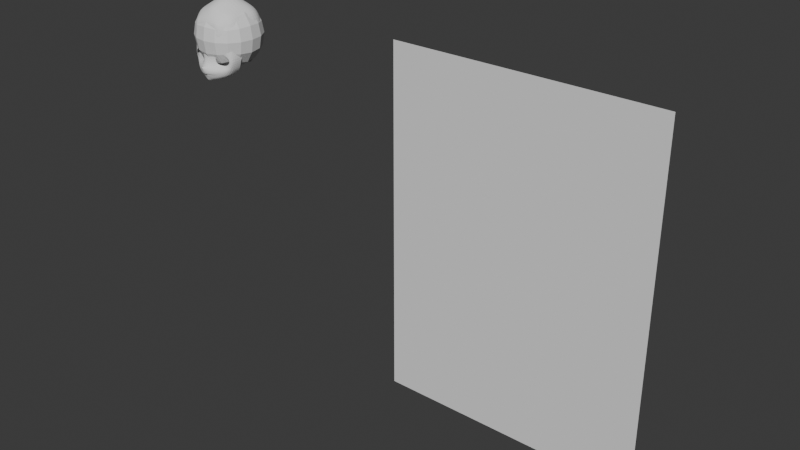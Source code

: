 # Source: fusako000.blend  (saved by Blender 4.2.66; exported with 4.5.12 LTS)
import bpy
from mathutils import Matrix  # noqa: F401  (used for matrix-valued properties, if any)

bpy.ops.wm.read_factory_settings(use_empty=True)
scene = bpy.context.scene
scene.name = 'Scene'

# ---- collections
col_collection = bpy.data.collections.new('Collection'); scene.collection.children.link(col_collection)

# ---- world
world_world = bpy.data.worlds.new('World'); scene.world = world_world
world_world.use_nodes = True; world_world.node_tree.nodes.clear()
_N = world_world.node_tree.nodes; _L = world_world.node_tree.links
n0 = _N.new('ShaderNodeOutputWorld'); n0.name = 'World Output'; n0.location = (300, 300)
n1 = _N.new('ShaderNodeBackground'); n1.name = 'Background'; n1.location = (10, 300)
n1.inputs[0].default_value = (0.05088, 0.05088, 0.05088, 1.0)
_L.new(n1.outputs[0], n0.inputs[0])
n0.is_active_output = True
world_world.color = (0.05088, 0.05088, 0.05088)
world_world.sun_shadow_jitter_overblur = 0.0

# ---- meshes
me_plane = bpy.data.meshes.new('Plane')
me_plane.from_pydata([(-1.0, -1.0, 0.0), (1.0, -1.0, 0.0), (-1.0, 1.0, 0.0), (1.0, 1.0, 0.0)], [], [(0, 1, 3, 2)])
_uv = me_plane.uv_layers.new(name='UVMap')
_uv.uv.foreach_set('vector', [0.0, 0.0, 1.0, 0.0, 1.0, 1.0, 0.0, 1.0])
me_plane.update()
me_circle = bpy.data.meshes.new('Circle')
me_circle.from_pydata([(0.04949, -0.09565, 1.041), (0.03247, -0.1011, 1.038), (0.02822, -0.1004, 1.022), (0.03034, -0.09692, 1.005), (0.05116, -0.09074, 1.0), (0.07078, -0.08588, 1.002), (0.08248, -0.08395, 1.019), (0.06794, -0.09058, 1.037), (0.05455, -0.09967, 1.051), (0.02722, -0.1044, 1.048), (0.01999, -0.1032, 1.021), (0.02031, -0.1114, 0.9963), (0.05852, -0.09545, 0.9913), (0.08365, -0.08436, 0.9903), (0.09, -0.08092, 1.02), (0.07345, -0.08887, 1.048), (0.0, -0.1267, 0.971), (0.004709, -0.1272, 0.9716), (0.01163, -0.1221, 0.9694), (0.005645, -0.1247, 0.9682), (0.0, -0.1246, 0.9681), (0.0, -0.1312, 0.9772), (0.01005, -0.1293, 0.9765), (0.03278, -0.1114, 0.9674), (0.01674, -0.118, 0.9624), (0.0, -0.1175, 0.9569), (0.0, -0.1073, 1.044), (0.0, -0.1032, 1.019), (0.0, -0.1161, 0.9985), (0.01369, -0.127, 0.9894), (0.0, -0.1384, 0.9964), (0.06464, -0.08693, 0.96), (0.0, -0.1126, 0.9347), (0.0322, -0.09905, 0.9462), (0.0521, -0.104, 0.9795), (0.0746, -0.08435, 0.9758), (0.08365, -0.04346, 0.9917), (0.094, -0.04601, 1.033), (0.06435, -0.04901, 0.9637), (0.0, -0.0578, 0.9446), (0.03289, -0.05386, 0.9523), (0.07416, -0.04532, 0.9766), (0.04486, -0.1156, 1.097), (0.02862, -0.1064, 1.088), (0.08101, -0.08057, 1.087), (0.0, -0.1073, 1.083), (0.08576, -0.0705, 1.059), (0.0888, -0.03873, 1.052), (0.0, -0.1353, 0.9915), (0.003408, -0.134, 0.9937), (0.0, -0.1319, 0.9958), (0.003426, -0.1303, 0.9948), (0.0034, -0.1335, 0.9905), (0.002823, -0.1247, 0.9682), (0.006429, -0.1189, 0.9597), (0.007671, -0.1079, 0.9401), (0.01644, -0.05583, 0.9485), (0.0377, -0.09442, 1.002), (0.03836, -0.1042, 0.9929), (0.008346, -0.1248, 0.9712), (0.02341, -0.1202, 0.9717), (0.03477, -0.115, 0.9838), (0.05436, -0.1034, 1.139), (0.03015, -0.1051, 1.144), (0.0, -0.1095, 1.141), (0.07949, -0.003892, 1.167), (0.03924, -0.005148, 1.202), (0.0, -0.007613, 1.217), (0.05676, 0.06969, 1.157), (0.03015, 0.07437, 1.163), (0.0, 0.07419, 1.168), (0.05706, 0.09303, 1.079), (0.03015, 0.1054, 1.08), (0.0, 0.1089, 1.083), (0.03799, 0.07227, 1.025), (0.02816, 0.07282, 1.014), (0.0, 0.07489, 1.011), (0.05198, 0.03923, 0.9775), (0.02942, 0.03727, 0.9752), (0.0, 0.04283, 0.9791), (0.09606, 0.002367, 1.092), (0.02952, -0.1041, 1.112), (0.0, -0.1064, 1.108), (0.04882, -0.1085, 1.115), (0.02746, 0.09963, 1.117), (0.0, 0.09217, 1.12), (0.05362, 0.09127, 1.115), (0.09734, 0.0005448, 1.133), (0.03521, -0.07231, 1.174), (0.0, -0.07648, 1.188), (0.07592, -0.05854, 1.168), (0.09587, -0.05082, 1.087), (0.09279, -0.0564, 1.131), (0.08302, -0.005871, 1.025), (0.03621, 0.03398, 1.188), (0.0, 0.03261, 1.198), (0.08174, 0.03465, 1.17), (0.1022, 0.0459, 1.082), (0.09837, 0.04597, 1.133), (0.07956, 0.03122, 1.02), (0.0, -0.08274, 1.171), (0.07995, -0.08205, 1.119), (0.03421, -0.0788, 1.168), (0.06977, -0.07191, 1.151), (0.03015, 0.08687, 1.041), (0.0, 0.09045, 1.044), (0.05457, 0.07956, 1.041), (0.09561, 0.007157, 1.049), (0.08507, 0.03312, 1.044)], [], [(7, 6, 14, 15), (5, 4, 12, 13), (3, 2, 10, 11), (1, 0, 8, 9), (0, 7, 15, 8), (6, 5, 13, 14), (57, 3, 11, 58), (2, 1, 9, 10), (18, 19, 24, 23), (16, 17, 22, 21), (53, 20, 25, 54), (59, 18, 23, 60), (11, 10, 27, 28), (10, 9, 26, 27), (11, 51, 49, 29), (22, 29, 49, 52), (35, 34, 23, 31), (55, 54, 25, 32), (31, 23, 24, 33), (13, 12, 34, 35), (60, 61, 29, 22), (61, 58, 11, 29), (14, 13, 36, 37), (35, 31, 38, 41), (31, 33, 40, 38), (13, 35, 41, 36), (55, 32, 39, 56), (26, 9, 43, 45), (8, 15, 44, 42), (9, 8, 42, 43), (46, 44, 15, 14), (47, 46, 14, 37), (33, 55, 56, 40), (49, 51, 50, 30), (50, 51, 11, 28), (52, 49, 30, 48), (48, 21, 22, 52), (33, 24, 54, 55), (19, 53, 54, 24), (34, 12, 58, 61), (23, 34, 61, 60), (17, 59, 60, 22), (4, 57, 58, 12), (82, 81, 63, 64), (81, 83, 62, 63), (89, 88, 66, 67), (88, 90, 65, 66), (95, 94, 69, 70), (94, 96, 68, 69), (85, 84, 72, 73), (84, 86, 71, 72), (105, 104, 75, 76), (104, 106, 74, 75), (76, 75, 78, 79), (75, 74, 77, 78), (101, 103, 62, 83), (98, 86, 68, 96), (97, 71, 86, 98), (44, 101, 83, 42), (69, 68, 86, 84), (70, 69, 84, 85), (43, 42, 83, 81), (45, 43, 81, 82), (80, 87, 92, 91), (87, 65, 90, 92), (102, 103, 90, 88), (100, 102, 88, 89), (108, 97, 80, 107), (106, 71, 97, 108), (80, 97, 98, 87), (87, 98, 96, 65), (66, 65, 96, 94), (67, 66, 94, 95), (64, 63, 102, 100), (63, 62, 103, 102), (91, 92, 101, 44), (92, 90, 103, 101), (91, 44, 46, 47), (74, 106, 108, 99), (99, 108, 107, 93), (72, 71, 106, 104), (73, 72, 104, 105), (107, 80, 91, 47), (93, 107, 47, 37)])
_uv = me_circle.uv_layers.new(name='UVMap')
_uv.uv.foreach_set('vector', [0.0, 0.0, 0.0, 0.0, 0.0, 0.0, 0.0, 0.0, 0.0, 0.0, 0.0, 0.0, 0.0, 0.0, 0.0, 0.0, 0.0, 0.0, 0.0, 0.0, 0.0, 0.0, 0.0, 0.0, 0.0, 0.0, 0.0, 0.0, 0.0, 0.0, 0.0, 0.0, 0.0, 0.0, 0.0, 0.0, 0.0, 0.0, 0.0, 0.0, 0.0, 0.0, 0.0, 0.0, 0.0, 0.0, 0.0, 0.0, 0.0, 0.0, 0.0, 0.0, 0.0, 0.0, 0.0, 0.0, 0.0, 0.0, 0.0, 0.0, 0.0, 0.0, 0.0, 0.0, 0.0, 0.0, 0.0, 0.0, 0.0, 0.0, 0.0, 0.0, 0.0, 0.0, 0.0, 0.0, 0.0, 0.0, 0.0, 0.0, 0.0, 0.0, 0.0, 0.0, 0.0, 0.0, 0.0, 0.0, 0.0, 0.0, 0.0, 0.0, 0.0, 0.0, 0.0, 0.0, 0.0, 0.0, 0.0, 0.0, 0.0, 0.0, 0.0, 0.0, 0.0, 0.0, 0.0, 0.0, 0.0, 0.0, 0.0, 0.0, 0.0, 0.0, 0.0, 0.0, 0.0, 0.0, 0.0, 0.0, 0.0, 0.0, 0.0, 0.0, 0.0, 0.0, 0.0, 0.0, 0.0, 0.0, 0.0, 0.0, 0.0, 0.0, 0.0, 0.0, 0.0, 0.0, 0.0, 0.0, 0.0, 0.0, 0.0, 0.0, 0.0, 0.0, 0.0, 0.0, 0.0, 0.0, 0.0, 0.0, 0.0, 0.0, 0.0, 0.0, 0.0, 0.0, 0.0, 0.0, 0.0, 0.0, 0.0, 0.0, 0.0, 0.0, 0.0, 0.0, 0.0, 0.0, 0.0, 0.0, 0.0, 0.0, 0.0, 0.0, 0.0, 0.0, 0.0, 0.0, 0.0, 0.0, 0.0, 0.0, 0.0, 0.0, 0.0, 0.0, 0.0, 0.0, 0.0, 0.0, 0.0, 0.0, 0.0, 0.0, 0.0, 0.0, 0.0, 0.0, 0.0, 0.0, 0.0, 0.0, 0.0, 0.0, 0.0, 0.0, 0.0, 0.0, 0.0, 0.0, 0.0, 0.0, 0.0, 0.0, 0.0, 0.0, 0.0, 0.0, 0.0, 0.0, 0.0, 0.0, 0.0, 0.0, 0.0, 0.0, 0.0, 0.0, 0.0, 0.0, 0.0, 0.0, 0.0, 0.0, 0.0, 0.0, 0.0, 0.0, 0.0, 0.0, 0.0, 0.0, 0.0, 0.0, 0.0, 0.0, 0.0, 0.0, 0.0, 0.0, 0.0, 0.0, 0.0, 0.0, 0.0, 0.0, 0.0, 0.0, 0.0, 0.0, 0.0, 0.0, 0.0, 0.0, 0.0, 0.0, 0.0, 0.0, 0.0, 0.0, 0.0, 0.0, 0.0, 0.0, 0.0, 0.0, 0.0, 0.0, 0.0, 0.0, 0.0, 0.0, 0.0, 0.0, 0.0, 0.0, 0.0, 0.0, 0.0, 0.0, 0.0, 0.0, 0.0, 0.0, 0.0, 0.0, 0.0, 0.0, 0.0, 0.0, 0.0, 0.0, 0.0, 0.0, 0.0, 0.0, 0.0, 0.0, 0.0, 0.0, 0.0, 0.0, 0.0, 0.0, 0.0, 0.0, 0.0, 0.0, 0.0, 0.0, 0.0, 0.0, 0.0, 0.0, 0.0, 0.0, 0.0, 0.0, 0.0, 0.0, 0.0, 0.0, 0.0, 0.0, 0.0, 0.0, 0.0, 0.0, 0.0, 0.0, 0.0, 0.0, 0.0, 0.0, 0.0, 0.0, 0.0, 0.0, 0.0, 0.0, 0.0, 0.0, 0.0, 0.0, 0.0, 0.0, 0.0, 0.0, 0.0, 0.0, 0.0, 0.0, 0.0, 0.0, 0.0, 0.0, 0.0, 0.0, 0.0, 0.0, 0.0, 0.0, 0.0, 0.0, 0.0, 0.0, 0.0, 0.0, 0.0, 0.0, 0.0, 0.0, 0.0, 0.0, 0.0, 0.0, 0.0, 0.0, 0.0, 0.0, 0.0, 0.0, 0.0, 0.0, 0.0, 0.0, 0.0, 0.0, 0.0, 0.0, 0.0, 0.0, 0.0, 0.0, 0.0, 0.0, 0.0, 0.0, 0.0, 0.0, 0.0, 0.0, 0.0, 0.0, 0.0, 0.0, 0.0, 0.0, 0.0, 0.0, 0.0, 0.0, 0.0, 0.0, 0.0, 0.0, 0.0, 0.0, 0.0, 0.0, 0.0, 0.0, 0.0, 0.0, 0.0, 0.0, 0.0, 0.0, 0.0, 0.0, 0.0, 0.0, 0.0, 0.0, 0.0, 0.0, 0.0, 0.0, 0.0, 0.0, 0.0, 0.0, 0.0, 0.0, 0.0, 0.0, 0.0, 0.0, 0.0, 0.0, 0.0, 0.0, 0.0, 0.0, 0.0, 0.0, 0.0, 0.0, 0.0, 0.0, 0.0, 0.0, 0.0, 0.0, 0.0, 0.0, 0.0, 0.0, 0.0, 0.0, 0.0, 0.0, 0.0, 0.0, 0.0, 0.0, 0.0, 0.0, 0.0, 0.0, 0.0, 0.0, 0.0, 0.0, 0.0, 0.0, 0.0, 0.0, 0.0, 0.0, 0.0, 0.0, 0.0, 0.0, 0.0, 0.0, 0.0, 0.0, 0.0, 0.0, 0.0, 0.0, 0.0, 0.0, 0.0, 0.0, 0.0, 0.0, 0.0, 0.0, 0.0, 0.0, 0.0, 0.0, 0.0, 0.0, 0.0, 0.0, 0.0, 0.0, 0.0, 0.0, 0.0, 0.0, 0.0, 0.0, 0.0, 0.0, 0.0, 0.0, 0.0, 0.0, 0.0, 0.0, 0.0, 0.0, 0.0, 0.0, 0.0, 0.0, 0.0, 0.0, 0.0, 0.0, 0.0, 0.0, 0.0, 0.0, 0.0, 0.0, 0.0, 0.0, 0.0, 0.0, 0.0, 0.0, 0.0, 0.0, 0.0, 0.0, 0.0, 0.0, 0.0, 0.0, 0.0, 0.0, 0.0, 0.0, 0.0, 0.0, 0.0, 0.0, 0.0, 0.0, 0.0, 0.0, 0.0, 0.0, 0.0, 0.0, 0.0, 0.0, 0.0, 0.0, 0.0, 0.0, 0.0, 0.0, 0.0, 0.0, 0.0, 0.0, 0.0, 0.0, 0.0, 0.0, 0.0, 0.0, 0.0, 0.0, 0.0, 0.0, 0.0, 0.0, 0.0, 0.0, 0.0, 0.0, 0.0, 0.0, 0.0, 0.0, 0.0, 0.0, 0.0, 0.0, 0.0, 0.0, 0.0, 0.0, 0.0, 0.0, 0.0, 0.0, 0.0, 0.0, 0.0, 0.0, 0.0, 0.0, 0.0, 0.0, 0.0, 0.0, 0.0, 0.0, 0.0, 0.0, 0.0, 0.0, 0.0, 0.0, 0.0, 0.0, 0.0, 0.0, 0.0, 0.0, 0.0, 0.0, 0.0, 0.0, 0.0, 0.0, 0.0, 0.0, 0.0, 0.0, 0.0, 0.0])
me_circle.update()
me_cube_001 = bpy.data.meshes.new('Cube.001')
me_cube_001.from_pydata([(-1.0, -1.0, -1.0), (-1.0, -1.0, 1.0), (-1.0, 1.0, -1.0), (-1.0, 1.0, 1.0), (1.0, -1.0, -1.0), (1.0, -1.0, 1.0), (1.0, 1.0, -1.0), (1.0, 1.0, 1.0)], [], [(0, 1, 3, 2), (2, 3, 7, 6), (6, 7, 5, 4), (4, 5, 1, 0), (2, 6, 4, 0), (7, 3, 1, 5)])
_uv = me_cube_001.uv_layers.new(name='UVMap')
_uv.uv.foreach_set('vector', [0.375, 0.0, 0.625, 0.0, 0.625, 0.25, 0.375, 0.25, 0.375, 0.25, 0.625, 0.25, 0.625, 0.5, 0.375, 0.5, 0.375, 0.5, 0.625, 0.5, 0.625, 0.75, 0.375, 0.75, 0.375, 0.75, 0.625, 0.75, 0.625, 1.0, 0.375, 1.0, 0.125, 0.5, 0.375, 0.5, 0.375, 0.75, 0.125, 0.75, 0.625, 0.5, 0.875, 0.5, 0.875, 0.75, 0.625, 0.75])
me_cube_001.update()

# ---- objects
ob_empty = bpy.data.objects.new('Empty', None)
ob_empty_001 = bpy.data.objects.new('Empty.001', None)
ob_plane = bpy.data.objects.new('Plane', me_plane)
ob_circle = bpy.data.objects.new('Circle', me_circle)
ob_cube = bpy.data.objects.new('Cube', me_cube_001)

# ---- transforms, parenting, visibility, modifiers, constraints
ob_empty.location = (0.0, 0.3544, 0.6389)
ob_empty.rotation_euler = (1.571, -0.0, -0.0)
ob_empty.scale = (0.2821, 0.2821, 0.2821)
ob_empty.empty_display_type = 'IMAGE'
ob_empty.empty_display_size = 5.0
ob_empty.empty_image_side = 'FRONT'
ob_empty_001.location = (-0.4547, 0.0, 0.6389)
ob_empty_001.rotation_euler = (1.571, -0.0, 1.571)
ob_empty_001.scale = (0.2821, 0.2821, 0.2821)
ob_empty_001.empty_display_type = 'IMAGE'
ob_empty_001.empty_display_size = 5.0
ob_empty_001.use_empty_image_alpha = True
ob_empty_001.empty_image_side = 'FRONT'
ob_empty_001.color = (1.0, 1.0, 1.0, 0.2598)
ob_plane.location = (1.153, 0.0, 0.6)
ob_plane.rotation_euler = (1.571, -0.0, 0.0)
ob_plane.scale = (0.45, 0.6, 1.0)
ob_circle.location = (0.0, 0.0, 0.0)
_m = ob_circle.modifiers.new('Mirror', 'MIRROR')
_m.use_clip = True
_m = ob_circle.modifiers.new('Subdivision', 'SUBSURF')
ob_cube.location = (4.871e-18, -0.008226, 1.081)
ob_cube.scale = (0.1338, 0.1338, 0.1338)
ob_cube.display_type = 'WIRE'
_m = ob_cube.modifiers.new('Subdivision', 'SUBSURF')
_m.levels = 2
_m.show_only_control_edges = False

# ---- collection membership
col_collection.objects.link(ob_empty)
col_collection.objects.link(ob_empty_001)
col_collection.objects.link(ob_plane)
col_collection.objects.link(ob_circle)
col_collection.objects.link(ob_cube)

# ---- scene / render settings (as saved in the file)
scene.frame_start = 1; scene.frame_end = 250; scene.frame_set(1)
scene.render.engine = 'BLENDER_EEVEE_NEXT'
bpy.context.view_layer.update()

# ---- added for rendering (the .blend has no active camera and no usable light): camera, sun
cam_auto = bpy.data.cameras.new('AutoCamera')
cam_auto.lens = 50.0
cam_auto.sensor_width = 36.0
cam_auto.clip_end = 1000.0
ob_auto_camera = bpy.data.objects.new('AutoCamera', cam_auto)
scene.collection.objects.link(ob_auto_camera)
ob_auto_camera.location = (2.71218, -2.38126, 2.19031)
ob_auto_camera.rotation_euler = (1.09748, -7.21219e-08, 0.694738)
scene.camera = ob_auto_camera
light_auto_sun = bpy.data.lights.new('AutoSun', 'SUN')
light_auto_sun.energy = 3.0
light_auto_sun.angle = 0.0523599
ob_auto_sun = bpy.data.objects.new('AutoSun', light_auto_sun)
scene.collection.objects.link(ob_auto_sun)
ob_auto_sun.rotation_euler = (0.872665, 0.174533, 0.523599)
bpy.context.view_layer.update()
